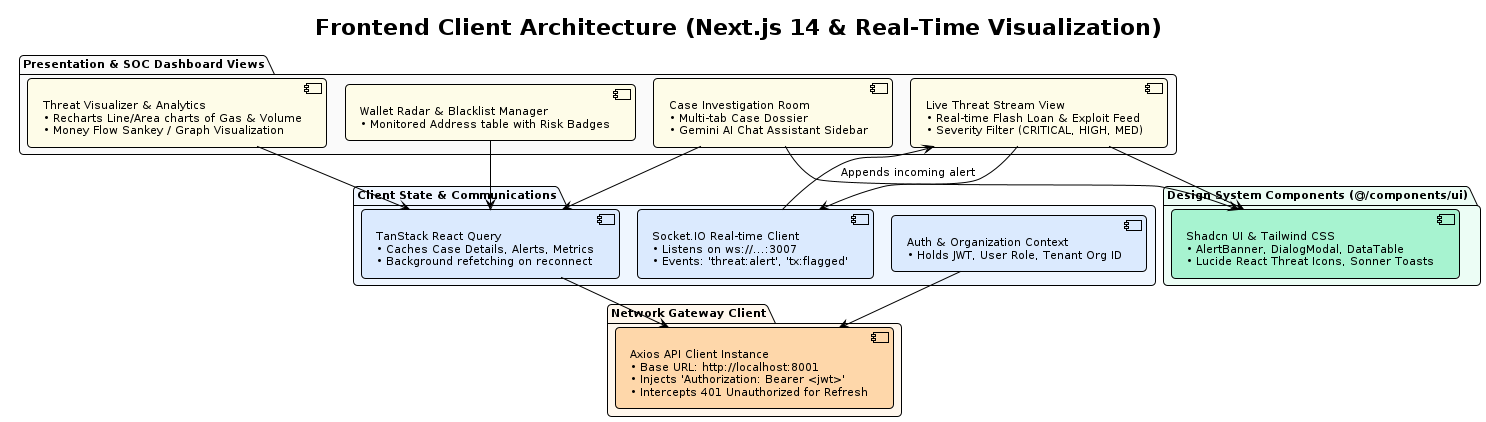

The diagram above was rendered by PlantUML. Its source (embedded in the PNG):
@startuml frontend-architecture
!pragma layout smetana
!theme plain
skinparam defaultFontName "DejaVu Sans"
skinparam defaultFontSize 11
skinparam roundCorner 8
skinparam shadowing false
skinparam linetype ortho

title Frontend Client Architecture (Next.js 14 & Real-Time Visualization)

package "Presentation & SOC Dashboard Views" #FAFAFA {
  component "Live Threat Stream View\n• Real-time Flash Loan & Exploit Feed\n• Severity Filter (CRITICAL, HIGH, MED)" as VIEW_STREAM #FEFCE8
  component "Threat Visualizer & Analytics\n• Recharts Line/Area charts of Gas & Volume\n• Money Flow Sankey / Graph Visualization" as VIEW_CHARTS #FEFCE8
  component "Case Investigation Room\n• Multi-tab Case Dossier\n• Gemini AI Chat Assistant Sidebar" as VIEW_CASE #FEFCE8
  component "Wallet Radar & Blacklist Manager\n• Monitored Address table with Risk Badges" as VIEW_WALLETS #FEFCE8
}

package "Client State & Communications" #EFF6FF {
  component "Socket.IO Real-time Client\n• Listens on ws://...:3007\n• Events: 'threat:alert', 'tx:flagged'" as REALTIME_WS #DBEAFE
  component "TanStack React Query\n• Caches Case Details, Alerts, Metrics\n• Background refetching on reconnect" as QUERY_CACHE #DBEAFE
  component "Auth & Organization Context\n• Holds JWT, User Role, Tenant Org ID" as AUTH_CTX #DBEAFE
}

package "Design System Components (@/components/ui)" #ECFDF5 {
  component "Shadcn UI & Tailwind CSS\n• AlertBanner, DialogModal, DataTable\n• Lucide React Threat Icons, Sonner Toasts" as UI_KIT #A7F3D0
}

package "Network Gateway Client" #FFF7ED {
  component "Axios API Client Instance\n• Base URL: http://localhost:8001\n• Injects 'Authorization: Bearer <jwt>'\n• Intercepts 401 Unauthorized for Refresh" as API_CLIENT #FED7AA
}

VIEW_STREAM --> REALTIME_WS
VIEW_CHARTS --> QUERY_CACHE
VIEW_CASE --> QUERY_CACHE
VIEW_WALLETS --> QUERY_CACHE

VIEW_STREAM --> UI_KIT
VIEW_CASE --> UI_KIT

QUERY_CACHE --> API_CLIENT
REALTIME_WS --> VIEW_STREAM : Appends incoming alert
AUTH_CTX --> API_CLIENT
@enduml